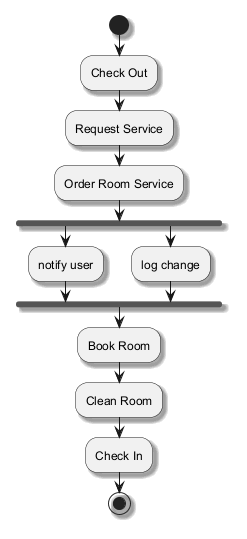

The diagram above was rendered by PlantUML. Its source (embedded in the PNG):
@startuml
skinparam backgroundColor #FFFFFF
skinparam classBackgroundColor #F3E5F5
skinparam classBorderColor #6A1B9A
skinparam shadowing true
start
:Check Out;
:Request Service;
:Order Room Service;
fork
:notify user;
fork again
:log change;
end fork
:Book Room;
:Clean Room;
:Check In;
stop
@enduml